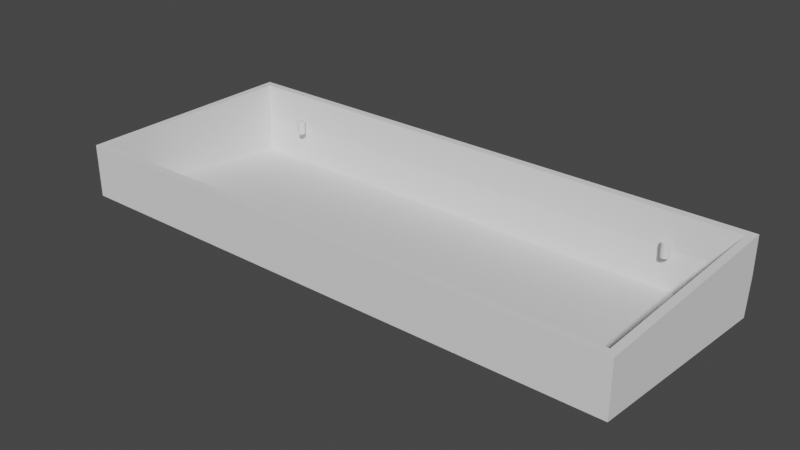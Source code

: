 # Source: keyboard_case2-3.blend  (saved by Blender 2.91.10; exported with 4.5.12 LTS)
import bpy
from mathutils import Matrix  # noqa: F401  (used for matrix-valued properties, if any)

bpy.ops.wm.read_factory_settings(use_empty=True)
scene = bpy.context.scene
scene.name = 'Scene'

# ---- collections
col_collection_4_001 = bpy.data.collections.new('Collection 4.001'); scene.collection.children.link(col_collection_4_001)
col_collection_2 = bpy.data.collections.new('Collection 2'); scene.collection.children.link(col_collection_2)

# ---- materials (node trees are filled in below, after node groups)
mat_material_004 = bpy.data.materials.new('Material.004')
mat_material_004.use_transparent_shadow = False
mat_material_004.diffuse_color = (1.0, 0.0, 0.0007542, 1.0)

# ---- material node trees
mat_material_004.use_nodes = True; mat_material_004.node_tree.nodes.clear()
_N = mat_material_004.node_tree.nodes; _L = mat_material_004.node_tree.links
n0 = _N.new('ShaderNodeBsdfPrincipled'); n0.name = 'Principled BSDF'; n0.location = (10, 300)
n0.distribution = 'GGX'
n0.subsurface_method = 'BURLEY'
n0.inputs[3].default_value = 1.45
n0.inputs[27].default_value = (0.0, 0.0, 0.0, 1.0)
n0.inputs[28].default_value = 1.0
n1 = _N.new('ShaderNodeOutputMaterial'); n1.name = 'Material Output'; n1.location = (300, 300)
_L.new(n0.outputs[0], n1.inputs[0])
n1.is_active_output = True

# ---- world
world_world = bpy.data.worlds.new('World'); scene.world = world_world
world_world.use_nodes = True; world_world.node_tree.nodes.clear()
_N = world_world.node_tree.nodes; _L = world_world.node_tree.links
n0 = _N.new('ShaderNodeOutputWorld'); n0.name = 'World Output'; n0.location = (300, 300)
n1 = _N.new('ShaderNodeBackground'); n1.name = 'Background'; n1.location = (10, 300)
n1.inputs[0].default_value = (0.05088, 0.05088, 0.05088, 1.0)
_L.new(n1.outputs[0], n0.inputs[0])
n0.is_active_output = True
world_world.color = (0.05088, 0.05088, 0.05088)
world_world.use_sun_shadow = False
world_world.sun_shadow_jitter_overblur = 0.0

# ---- meshes
me_cube_040 = bpy.data.meshes.new('Cube.040')
me_cube_040.from_pydata([(-97.83, -79.4, 9.94), (97.83, -79.4, 9.94), (-97.83, -4.236, 1.462), (-97.83, -2.8, 15.12), (97.83, -2.8, 15.12), (97.83, -4.236, 1.462), (-100.6, -82.2, 27.64), (-100.6, 0.0, 27.64), (100.6, -82.2, 27.64), (100.6, 0.0, 27.64), (-100.6, -82.2, 8.64), (100.6, -82.2, 8.64), (97.83, -79.4, 27.64), (-97.83, -79.4, 27.64), (-97.83, -2.8, 27.64), (97.83, -2.8, 27.64), (-100.6, -1.437, 0.151), (-100.6, 0.0, 13.82), (100.6, 0.0, 13.82), (100.6, -1.437, 0.151)], [], [(11, 8, 6, 10), (1, 0, 13, 12), (3, 2, 5, 4), (2, 0, 1, 5), (13, 0, 2, 3, 14), (14, 3, 4, 15), (4, 5, 1, 12, 15), (15, 9, 7, 14), (7, 6, 8, 9, 15, 12, 13, 14), (16, 17, 18, 19), (11, 10, 16, 19), (10, 6, 7, 17, 16), (17, 7, 9, 18), (18, 9, 8, 11, 19)])
_uv = me_cube_040.uv_layers.new(name='UVMap')
_uv.uv.foreach_set('vector', [0.6007, 0.75, 0.625, 0.75, 0.625, 1.0, 0.6007, 1.0, 0.6007, 0.75, 0.6007, 1.0, 0.6233, 1.0, 0.6233, 0.75, 0.1739, 0.5, 0.1739, 0.4542, 0.8261, 0.4542, 0.8261, 0.5, 0.1646, 0.7703, 0.1646, 0.5, 0.8354, 0.5, 0.8354, 0.7703, 0.6233, 0.0, 0.6007, 0.0, 0.5898, 0.2453, 0.6073, 0.25, 0.6233, 0.25, 0.6233, 0.25, 0.6073, 0.25, 0.6073, 0.5, 0.6233, 0.5, 0.6073, 0.5, 0.5898, 0.5047, 0.6007, 0.75, 0.6233, 0.75, 0.6233, 0.5, 0.6285, 0.5085, 0.625, 0.5, 0.875, 0.5, 0.8715, 0.5085, 0.875, 0.5, 0.875, 0.75, 0.625, 0.75, 0.625, 0.5, 0.6285, 0.5085, 0.6285, 0.7415, 0.8715, 0.7415, 0.8715, 0.5085, 0.1646, 0.4542, 0.1646, 0.5, 0.8354, 0.5, 0.8354, 0.4542, 0.8354, 0.5, 0.1646, 0.5, 0.1646, 0.7707, 0.8354, 0.7707, 0.6007, 0.0, 0.625, 0.0, 0.625, 0.25, 0.6073, 0.25, 0.5898, 0.2456, 0.6073, 0.25, 0.625, 0.25, 0.625, 0.5, 0.6073, 0.5, 0.6073, 0.5, 0.625, 0.5, 0.625, 0.75, 0.6007, 0.75, 0.5898, 0.5044])
me_cube_040.use_remesh_fix_poles = True
me_cube_040.use_remesh_preserve_attributes = False
me_cube_040.use_mirror_vertex_groups = False
me_cube_040.update()
me_cylinder_009 = bpy.data.meshes.new('Cylinder.009')
me_cylinder_009.from_pydata([(0.0, 3.3, -1.0), (0.6438, 3.237, -1.0), (0.0, 3.3, 1.0), (-0.6438, 3.237, -1.0), (-1.263, 3.049, -1.0), (-0.6438, 3.237, 1.0), (-1.263, 3.049, 1.0), (-1.833, 2.744, 1.0), (-2.333, 2.333, 1.0), (-1.833, 2.744, -1.0), (-2.333, 2.333, -1.0), (-2.744, 1.833, -1.0), (-3.049, 1.263, -1.0), (-2.744, 1.833, 1.0), (-3.049, 1.263, 1.0), (-3.237, 0.6438, 1.0), (-3.3, 2.494e-06, 1.0), (-3.237, 0.6438, -1.0), (-3.3, 2.494e-06, -1.0), (-3.237, -0.6438, -1.0), (-3.049, -1.263, -1.0), (-3.237, -0.6438, 1.0), (-3.049, -1.263, 1.0), (-2.744, -1.833, 1.0), (-2.333, -2.333, 1.0), (-2.744, -1.833, -1.0), (-2.333, -2.333, -1.0), (-1.833, -2.744, -1.0), (-1.263, -3.049, -1.0), (-1.833, -2.744, 1.0), (-1.263, -3.049, 1.0), (-0.6438, -3.237, 1.0), (0.0, -3.3, 1.0), (-0.6438, -3.237, -1.0), (0.0, -3.3, -1.0), (0.6438, -3.237, -1.0), (1.263, -3.049, -1.0), (0.6438, -3.237, 1.0), (1.263, -3.049, 1.0), (1.833, -2.744, 1.0), (2.333, -2.333, 1.0), (1.833, -2.744, -1.0), (2.333, -2.333, -1.0), (2.744, -1.833, -1.0), (3.049, -1.263, -1.0), (2.744, -1.833, 1.0), (3.049, -1.263, 1.0), (3.237, -0.6438, 1.0), (3.3, -4.435e-07, 1.0), (3.237, -0.6438, -1.0), (3.3, -4.435e-07, -1.0), (3.237, 0.6438, -1.0), (3.049, 1.263, -1.0), (3.237, 0.6438, 1.0), (3.049, 1.263, 1.0), (2.744, 1.833, 1.0), (2.333, 2.333, 1.0), (2.744, 1.833, -1.0), (2.333, 2.333, -1.0), (1.833, 2.744, -1.0), (1.263, 3.049, -1.0), (1.833, 2.744, 1.0), (1.263, 3.049, 1.0), (0.6438, 3.237, 1.0), (345.8, 3.3, -1.0), (346.4, 3.237, -1.0), (345.8, 3.3, 1.0), (345.1, 3.237, -1.0), (344.5, 3.049, -1.0), (345.1, 3.237, 1.0), (344.5, 3.049, 1.0), (343.9, 2.744, 1.0), (343.4, 2.333, 1.0), (343.9, 2.744, -1.0), (343.4, 2.333, -1.0), (343.0, 1.833, -1.0), (342.7, 1.263, -1.0), (343.0, 1.833, 1.0), (342.7, 1.263, 1.0), (342.5, 0.6438, 1.0), (342.5, 2.955e-06, 1.0), (342.5, 0.6438, -1.0), (342.5, 2.955e-06, -1.0), (342.5, -0.6438, -1.0), (342.7, -1.263, -1.0), (342.5, -0.6438, 1.0), (342.7, -1.263, 1.0), (343.0, -1.833, 1.0), (343.4, -2.333, 1.0), (343.0, -1.833, -1.0), (343.4, -2.333, -1.0), (343.9, -2.744, -1.0), (344.5, -3.049, -1.0), (343.9, -2.744, 1.0), (344.5, -3.049, 1.0), (345.1, -3.237, 1.0), (345.8, -3.3, 1.0), (345.1, -3.237, -1.0), (345.8, -3.3, -1.0), (346.4, -3.237, -1.0), (347.0, -3.049, -1.0), (346.4, -3.237, 1.0), (347.0, -3.049, 1.0), (347.6, -2.744, 1.0), (348.1, -2.333, 1.0), (347.6, -2.744, -1.0), (348.1, -2.333, -1.0), (348.5, -1.833, -1.0), (348.8, -1.263, -1.0), (348.5, -1.833, 1.0), (348.8, -1.263, 1.0), (349.0, -0.6438, 1.0), (349.1, 1.753e-08, 1.0), (349.0, -0.6438, -1.0), (349.1, 1.753e-08, -1.0), (349.0, 0.6438, -1.0), (348.8, 1.263, -1.0), (349.0, 0.6438, 1.0), (348.8, 1.263, 1.0), (348.5, 1.833, 1.0), (348.1, 2.333, 1.0), (348.5, 1.833, -1.0), (348.1, 2.333, -1.0), (347.6, 2.744, -1.0), (347.0, 3.049, -1.0), (347.6, 2.744, 1.0), (347.0, 3.049, 1.0), (346.4, 3.237, 1.0), (337.9, 159.8, -1.0), (338.5, 159.8, -1.0), (337.9, 159.8, 1.0), (337.3, 159.8, -1.0), (336.6, 159.6, -1.0), (337.3, 159.8, 1.0), (336.6, 159.6, 1.0), (336.1, 159.3, 1.0), (335.6, 158.9, 1.0), (336.1, 159.3, -1.0), (335.6, 158.9, -1.0), (335.2, 158.4, -1.0), (334.8, 157.8, -1.0), (335.2, 158.4, 1.0), (334.8, 157.8, 1.0), (334.7, 157.2, 1.0), (334.6, 156.5, 1.0), (334.7, 157.2, -1.0), (334.6, 156.5, -1.0), (334.7, 155.9, -1.0), (334.8, 155.3, -1.0), (334.7, 155.9, 1.0), (334.8, 155.3, 1.0), (335.2, 154.7, 1.0), (335.6, 154.2, 1.0), (335.2, 154.7, -1.0), (335.6, 154.2, -1.0), (336.1, 153.8, -1.0), (336.6, 153.5, -1.0), (336.1, 153.8, 1.0), (336.6, 153.5, 1.0), (337.3, 153.3, 1.0), (337.9, 153.2, 1.0), (337.3, 153.3, -1.0), (337.9, 153.2, -1.0), (338.5, 153.3, -1.0), (339.2, 153.5, -1.0), (338.5, 153.3, 1.0), (339.2, 153.5, 1.0), (339.7, 153.8, 1.0), (340.2, 154.2, 1.0), (339.7, 153.8, -1.0), (340.2, 154.2, -1.0), (340.6, 154.7, -1.0), (340.9, 155.3, -1.0), (340.6, 154.7, 1.0), (340.9, 155.3, 1.0), (341.1, 155.9, 1.0), (341.2, 156.5, 1.0), (341.1, 155.9, -1.0), (341.2, 156.5, -1.0), (341.1, 157.2, -1.0), (340.9, 157.8, -1.0), (341.1, 157.2, 1.0), (340.9, 157.8, 1.0), (340.6, 158.4, 1.0), (340.2, 158.9, 1.0), (340.6, 158.4, -1.0), (340.2, 158.9, -1.0), (339.7, 159.3, -1.0), (339.2, 159.6, -1.0), (339.7, 159.3, 1.0), (339.2, 159.6, 1.0), (338.5, 159.8, 1.0), (0.0, 159.8, -1.0), (0.6438, 159.8, -1.0), (0.0, 159.8, 1.0), (-0.6438, 159.8, -1.0), (-1.263, 159.6, -1.0), (-0.6438, 159.8, 1.0), (-1.263, 159.6, 1.0), (-1.833, 159.3, 1.0), (-2.333, 158.9, 1.0), (-1.833, 159.3, -1.0), (-2.333, 158.9, -1.0), (-2.744, 158.4, -1.0), (-3.049, 157.8, -1.0), (-2.744, 158.4, 1.0), (-3.049, 157.8, 1.0), (-3.237, 157.2, 1.0), (-3.3, 156.5, 1.0), (-3.237, 157.2, -1.0), (-3.3, 156.5, -1.0), (-3.237, 155.9, -1.0), (-3.049, 155.3, -1.0), (-3.237, 155.9, 1.0), (-3.049, 155.3, 1.0), (-2.744, 154.7, 1.0), (-2.333, 154.2, 1.0), (-2.744, 154.7, -1.0), (-2.333, 154.2, -1.0), (-1.833, 153.8, -1.0), (-1.263, 153.5, -1.0), (-1.833, 153.8, 1.0), (-1.263, 153.5, 1.0), (-0.6438, 153.3, 1.0), (0.0, 153.2, 1.0), (-0.6438, 153.3, -1.0), (0.0, 153.2, -1.0), (0.6438, 153.3, -1.0), (1.263, 153.5, -1.0), (0.6438, 153.3, 1.0), (1.263, 153.5, 1.0), (1.833, 153.8, 1.0), (2.333, 154.2, 1.0), (1.833, 153.8, -1.0), (2.333, 154.2, -1.0), (2.744, 154.7, -1.0), (3.049, 155.3, -1.0), (2.744, 154.7, 1.0), (3.049, 155.3, 1.0), (3.237, 155.9, 1.0), (3.3, 156.5, 1.0), (3.237, 155.9, -1.0), (3.3, 156.5, -1.0), (3.237, 157.2, -1.0), (3.049, 157.8, -1.0), (3.237, 157.2, 1.0), (3.049, 157.8, 1.0), (2.744, 158.4, 1.0), (2.333, 158.9, 1.0), (2.744, 158.4, -1.0), (2.333, 158.9, -1.0), (1.833, 159.3, -1.0), (1.263, 159.6, -1.0), (1.833, 159.3, 1.0), (1.263, 159.6, 1.0), (0.6438, 159.8, 1.0)], [], [(0, 1, 60, 59, 58, 57, 52, 51, 50, 49, 44, 43, 42, 41, 36, 35, 34, 33, 28, 27, 26, 25, 20, 19, 18, 17, 12, 11, 10, 9, 4, 3), (0, 2, 63, 1), (3, 5, 2, 0), (4, 6, 5, 3), (63, 2, 5, 6, 7, 8, 13, 14, 15, 16, 21, 22, 23, 24, 29, 30, 31, 32, 37, 38, 39, 40, 45, 46, 47, 48, 53, 54, 55, 56, 61, 62), (9, 7, 6, 4), (10, 8, 7, 9), (11, 13, 8, 10), (12, 14, 13, 11), (17, 15, 14, 12), (18, 16, 15, 17), (19, 21, 16, 18), (20, 22, 21, 19), (25, 23, 22, 20), (26, 24, 23, 25), (27, 29, 24, 26), (28, 30, 29, 27), (33, 31, 30, 28), (34, 32, 31, 33), (35, 37, 32, 34), (36, 38, 37, 35), (41, 39, 38, 36), (42, 40, 39, 41), (43, 45, 40, 42), (44, 46, 45, 43), (49, 47, 46, 44), (50, 48, 47, 49), (51, 53, 48, 50), (52, 54, 53, 51), (57, 55, 54, 52), (58, 56, 55, 57), (59, 61, 56, 58), (60, 62, 61, 59), (1, 63, 62, 60), (64, 65, 124, 123, 122, 121, 116, 115, 114, 113, 108, 107, 106, 105, 100, 99, 98, 97, 92, 91, 90, 89, 84, 83, 82, 81, 76, 75, 74, 73, 68, 67), (64, 66, 127, 65), (67, 69, 66, 64), (68, 70, 69, 67), (127, 66, 69, 70, 71, 72, 77, 78, 79, 80, 85, 86, 87, 88, 93, 94, 95, 96, 101, 102, 103, 104, 109, 110, 111, 112, 117, 118, 119, 120, 125, 126), (73, 71, 70, 68), (74, 72, 71, 73), (75, 77, 72, 74), (76, 78, 77, 75), (81, 79, 78, 76), (82, 80, 79, 81), (83, 85, 80, 82), (84, 86, 85, 83), (89, 87, 86, 84), (90, 88, 87, 89), (91, 93, 88, 90), (92, 94, 93, 91), (97, 95, 94, 92), (98, 96, 95, 97), (99, 101, 96, 98), (100, 102, 101, 99), (105, 103, 102, 100), (106, 104, 103, 105), (107, 109, 104, 106), (108, 110, 109, 107), (113, 111, 110, 108), (114, 112, 111, 113), (115, 117, 112, 114), (116, 118, 117, 115), (121, 119, 118, 116), (122, 120, 119, 121), (123, 125, 120, 122), (124, 126, 125, 123), (65, 127, 126, 124), (128, 130, 191, 129), (128, 129, 188, 187, 186, 185, 180, 179, 178, 177, 172, 171, 170, 169, 164, 163, 162, 161, 156, 155, 154, 153, 148, 147, 146, 145, 140, 139, 138, 137, 132, 131), (131, 133, 130, 128), (132, 134, 133, 131), (191, 130, 133, 134, 135, 136, 141, 142, 143, 144, 149, 150, 151, 152, 157, 158, 159, 160, 165, 166, 167, 168, 173, 174, 175, 176, 181, 182, 183, 184, 189, 190), (137, 135, 134, 132), (138, 136, 135, 137), (139, 141, 136, 138), (140, 142, 141, 139), (145, 143, 142, 140), (146, 144, 143, 145), (147, 149, 144, 146), (148, 150, 149, 147), (153, 151, 150, 148), (154, 152, 151, 153), (155, 157, 152, 154), (156, 158, 157, 155), (161, 159, 158, 156), (162, 160, 159, 161), (163, 165, 160, 162), (164, 166, 165, 163), (169, 167, 166, 164), (170, 168, 167, 169), (171, 173, 168, 170), (172, 174, 173, 171), (177, 175, 174, 172), (178, 176, 175, 177), (179, 181, 176, 178), (180, 182, 181, 179), (185, 183, 182, 180), (186, 184, 183, 185), (187, 189, 184, 186), (188, 190, 189, 187), (129, 191, 190, 188), (192, 194, 255, 193), (192, 193, 252, 251, 250, 249, 244, 243, 242, 241, 236, 235, 234, 233, 228, 227, 226, 225, 220, 219, 218, 217, 212, 211, 210, 209, 204, 203, 202, 201, 196, 195), (195, 197, 194, 192), (196, 198, 197, 195), (255, 194, 197, 198, 199, 200, 205, 206, 207, 208, 213, 214, 215, 216, 221, 222, 223, 224, 229, 230, 231, 232, 237, 238, 239, 240, 245, 246, 247, 248, 253, 254), (201, 199, 198, 196), (202, 200, 199, 201), (203, 205, 200, 202), (204, 206, 205, 203), (209, 207, 206, 204), (210, 208, 207, 209), (211, 213, 208, 210), (212, 214, 213, 211), (217, 215, 214, 212), (218, 216, 215, 217), (219, 221, 216, 218), (220, 222, 221, 219), (225, 223, 222, 220), (226, 224, 223, 225), (227, 229, 224, 226), (228, 230, 229, 227), (233, 231, 230, 228), (234, 232, 231, 233), (235, 237, 232, 234), (236, 238, 237, 235), (241, 239, 238, 236), (242, 240, 239, 241), (243, 245, 240, 242), (244, 246, 245, 243), (249, 247, 246, 244), (250, 248, 247, 249), (251, 253, 248, 250), (252, 254, 253, 251), (193, 255, 254, 252)])
_uv = me_cylinder_009.uv_layers.new(name='UVMap')
_uv.uv.foreach_set('vector', [0.75, 0.49, 0.7968, 0.4854, 0.8418, 0.4717, 0.8833, 0.4496, 0.9197, 0.4197, 0.9496, 0.3833, 0.9717, 0.3418, 0.9854, 0.2968, 0.99, 0.25, 0.9854, 0.2032, 0.9717, 0.1582, 0.9496, 0.1167, 0.9197, 0.08029, 0.8833, 0.05045, 0.8418, 0.02827, 0.7968, 0.01461, 0.75, 0.01, 0.7032, 0.01461, 0.6582, 0.02827, 0.6167, 0.05045, 0.5803, 0.08029, 0.5504, 0.1167, 0.5283, 0.1582, 0.5146, 0.2032, 0.51, 0.25, 0.5146, 0.2968, 0.5283, 0.3418, 0.5504, 0.3833, 0.5803, 0.4197, 0.6167, 0.4496, 0.6582, 0.4717, 0.7032, 0.4854, 1.0, 0.5, 1.0, 1.0, 0.9688, 1.0, 0.9688, 0.5, 0.03125, 0.5, 0.03125, 1.0, 0.0, 1.0, 0.0, 0.5, 0.0625, 0.5, 0.0625, 1.0, 0.03125, 1.0, 0.03125, 0.5, 0.2968, 0.4854, 0.25, 0.49, 0.2032, 0.4854, 0.1582, 0.4717, 0.1167, 0.4496, 0.08029, 0.4197, 0.05045, 0.3833, 0.02827, 0.3418, 0.01461, 0.2968, 0.01, 0.25, 0.01461, 0.2032, 0.02827, 0.1582, 0.05045, 0.1167, 0.08029, 0.08029, 0.1167, 0.05045, 0.1582, 0.02827, 0.2032, 0.01461, 0.25, 0.01, 0.2968, 0.01461, 0.3418, 0.02827, 0.3833, 0.05045, 0.4197, 0.08029, 0.4496, 0.1167, 0.4717, 0.1582, 0.4854, 0.2032, 0.49, 0.25, 0.4854, 0.2968, 0.4717, 0.3418, 0.4496, 0.3833, 0.4197, 0.4197, 0.3833, 0.4496, 0.3418, 0.4717, 0.09375, 0.5, 0.09375, 1.0, 0.0625, 1.0, 0.0625, 0.5, 0.125, 0.5, 0.125, 1.0, 0.09375, 1.0, 0.09375, 0.5, 0.1562, 0.5, 0.1562, 1.0, 0.125, 1.0, 0.125, 0.5, 0.1875, 0.5, 0.1875, 1.0, 0.1562, 1.0, 0.1562, 0.5, 0.2188, 0.5, 0.2188, 1.0, 0.1875, 1.0, 0.1875, 0.5, 0.25, 0.5, 0.25, 1.0, 0.2188, 1.0, 0.2188, 0.5, 0.2812, 0.5, 0.2812, 1.0, 0.25, 1.0, 0.25, 0.5, 0.3125, 0.5, 0.3125, 1.0, 0.2812, 1.0, 0.2812, 0.5, 0.3438, 0.5, 0.3438, 1.0, 0.3125, 1.0, 0.3125, 0.5, 0.375, 0.5, 0.375, 1.0, 0.3438, 1.0, 0.3438, 0.5, 0.4062, 0.5, 0.4062, 1.0, 0.375, 1.0, 0.375, 0.5, 0.4375, 0.5, 0.4375, 1.0, 0.4062, 1.0, 0.4062, 0.5, 0.4688, 0.5, 0.4688, 1.0, 0.4375, 1.0, 0.4375, 0.5, 0.5, 0.5, 0.5, 1.0, 0.4688, 1.0, 0.4688, 0.5, 0.5312, 0.5, 0.5312, 1.0, 0.5, 1.0, 0.5, 0.5, 0.5625, 0.5, 0.5625, 1.0, 0.5312, 1.0, 0.5312, 0.5, 0.5938, 0.5, 0.5938, 1.0, 0.5625, 1.0, 0.5625, 0.5, 0.625, 0.5, 0.625, 1.0, 0.5938, 1.0, 0.5938, 0.5, 0.6562, 0.5, 0.6562, 1.0, 0.625, 1.0, 0.625, 0.5, 0.6875, 0.5, 0.6875, 1.0, 0.6562, 1.0, 0.6562, 0.5, 0.7188, 0.5, 0.7188, 1.0, 0.6875, 1.0, 0.6875, 0.5, 0.75, 0.5, 0.75, 1.0, 0.7188, 1.0, 0.7188, 0.5, 0.7812, 0.5, 0.7812, 1.0, 0.75, 1.0, 0.75, 0.5, 0.8125, 0.5, 0.8125, 1.0, 0.7812, 1.0, 0.7812, 0.5, 0.8438, 0.5, 0.8438, 1.0, 0.8125, 1.0, 0.8125, 0.5, 0.875, 0.5, 0.875, 1.0, 0.8438, 1.0, 0.8438, 0.5, 0.9062, 0.5, 0.9062, 1.0, 0.875, 1.0, 0.875, 0.5, 0.9375, 0.5, 0.9375, 1.0, 0.9062, 1.0, 0.9062, 0.5, 0.9688, 0.5, 0.9688, 1.0, 0.9375, 1.0, 0.9375, 0.5, 0.75, 0.49, 0.7968, 0.4854, 0.8418, 0.4717, 0.8833, 0.4496, 0.9197, 0.4197, 0.9496, 0.3833, 0.9717, 0.3418, 0.9854, 0.2968, 0.99, 0.25, 0.9854, 0.2032, 0.9717, 0.1582, 0.9496, 0.1167, 0.9197, 0.08029, 0.8833, 0.05045, 0.8418, 0.02827, 0.7968, 0.01461, 0.75, 0.01, 0.7032, 0.01461, 0.6582, 0.02827, 0.6167, 0.05045, 0.5803, 0.08029, 0.5504, 0.1167, 0.5283, 0.1582, 0.5146, 0.2032, 0.51, 0.25, 0.5146, 0.2968, 0.5283, 0.3418, 0.5504, 0.3833, 0.5803, 0.4197, 0.6167, 0.4496, 0.6582, 0.4717, 0.7032, 0.4854, 1.0, 0.5, 1.0, 1.0, 0.9688, 1.0, 0.9688, 0.5, 0.03125, 0.5, 0.03125, 1.0, 0.0, 1.0, 0.0, 0.5, 0.0625, 0.5, 0.0625, 1.0, 0.03125, 1.0, 0.03125, 0.5, 0.2968, 0.4854, 0.25, 0.49, 0.2032, 0.4854, 0.1582, 0.4717, 0.1167, 0.4496, 0.08029, 0.4197, 0.05045, 0.3833, 0.02827, 0.3418, 0.01461, 0.2968, 0.01, 0.25, 0.01461, 0.2032, 0.02827, 0.1582, 0.05045, 0.1167, 0.08029, 0.08029, 0.1167, 0.05045, 0.1582, 0.02827, 0.2032, 0.01461, 0.25, 0.01, 0.2968, 0.01461, 0.3418, 0.02827, 0.3833, 0.05045, 0.4197, 0.08029, 0.4496, 0.1167, 0.4717, 0.1582, 0.4854, 0.2032, 0.49, 0.25, 0.4854, 0.2968, 0.4717, 0.3418, 0.4496, 0.3833, 0.4197, 0.4197, 0.3833, 0.4496, 0.3418, 0.4717, 0.09375, 0.5, 0.09375, 1.0, 0.0625, 1.0, 0.0625, 0.5, 0.125, 0.5, 0.125, 1.0, 0.09375, 1.0, 0.09375, 0.5, 0.1562, 0.5, 0.1562, 1.0, 0.125, 1.0, 0.125, 0.5, 0.1875, 0.5, 0.1875, 1.0, 0.1562, 1.0, 0.1562, 0.5, 0.2188, 0.5, 0.2188, 1.0, 0.1875, 1.0, 0.1875, 0.5, 0.25, 0.5, 0.25, 1.0, 0.2188, 1.0, 0.2188, 0.5, 0.2812, 0.5, 0.2812, 1.0, 0.25, 1.0, 0.25, 0.5, 0.3125, 0.5, 0.3125, 1.0, 0.2812, 1.0, 0.2812, 0.5, 0.3438, 0.5, 0.3438, 1.0, 0.3125, 1.0, 0.3125, 0.5, 0.375, 0.5, 0.375, 1.0, 0.3438, 1.0, 0.3438, 0.5, 0.4062, 0.5, 0.4062, 1.0, 0.375, 1.0, 0.375, 0.5, 0.4375, 0.5, 0.4375, 1.0, 0.4062, 1.0, 0.4062, 0.5, 0.4688, 0.5, 0.4688, 1.0, 0.4375, 1.0, 0.4375, 0.5, 0.5, 0.5, 0.5, 1.0, 0.4688, 1.0, 0.4688, 0.5, 0.5312, 0.5, 0.5312, 1.0, 0.5, 1.0, 0.5, 0.5, 0.5625, 0.5, 0.5625, 1.0, 0.5312, 1.0, 0.5312, 0.5, 0.5938, 0.5, 0.5938, 1.0, 0.5625, 1.0, 0.5625, 0.5, 0.625, 0.5, 0.625, 1.0, 0.5938, 1.0, 0.5938, 0.5, 0.6562, 0.5, 0.6562, 1.0, 0.625, 1.0, 0.625, 0.5, 0.6875, 0.5, 0.6875, 1.0, 0.6562, 1.0, 0.6562, 0.5, 0.7188, 0.5, 0.7188, 1.0, 0.6875, 1.0, 0.6875, 0.5, 0.75, 0.5, 0.75, 1.0, 0.7188, 1.0, 0.7188, 0.5, 0.7812, 0.5, 0.7812, 1.0, 0.75, 1.0, 0.75, 0.5, 0.8125, 0.5, 0.8125, 1.0, 0.7812, 1.0, 0.7812, 0.5, 0.8438, 0.5, 0.8438, 1.0, 0.8125, 1.0, 0.8125, 0.5, 0.875, 0.5, 0.875, 1.0, 0.8438, 1.0, 0.8438, 0.5, 0.9062, 0.5, 0.9062, 1.0, 0.875, 1.0, 0.875, 0.5, 0.9375, 0.5, 0.9375, 1.0, 0.9062, 1.0, 0.9062, 0.5, 0.9688, 0.5, 0.9688, 1.0, 0.9375, 1.0, 0.9375, 0.5, 1.0, 0.5, 1.0, 1.0, 0.9688, 1.0, 0.9688, 0.5, 0.75, 0.49, 0.7968, 0.4854, 0.8418, 0.4717, 0.8833, 0.4496, 0.9197, 0.4197, 0.9496, 0.3833, 0.9717, 0.3418, 0.9854, 0.2968, 0.99, 0.25, 0.9854, 0.2032, 0.9717, 0.1582, 0.9496, 0.1167, 0.9197, 0.08029, 0.8833, 0.05045, 0.8418, 0.02827, 0.7968, 0.01461, 0.75, 0.01, 0.7032, 0.01461, 0.6582, 0.02827, 0.6167, 0.05045, 0.5803, 0.08029, 0.5504, 0.1167, 0.5283, 0.1582, 0.5146, 0.2032, 0.51, 0.25, 0.5146, 0.2968, 0.5283, 0.3418, 0.5504, 0.3833, 0.5803, 0.4197, 0.6167, 0.4496, 0.6582, 0.4717, 0.7032, 0.4854, 0.03125, 0.5, 0.03125, 1.0, 0.0, 1.0, 0.0, 0.5, 0.0625, 0.5, 0.0625, 1.0, 0.03125, 1.0, 0.03125, 0.5, 0.2968, 0.4854, 0.25, 0.49, 0.2032, 0.4854, 0.1582, 0.4717, 0.1167, 0.4496, 0.08029, 0.4197, 0.05045, 0.3833, 0.02827, 0.3418, 0.01461, 0.2968, 0.01, 0.25, 0.01461, 0.2032, 0.02827, 0.1582, 0.05045, 0.1167, 0.08029, 0.08029, 0.1167, 0.05045, 0.1582, 0.02827, 0.2032, 0.01461, 0.25, 0.01, 0.2968, 0.01461, 0.3418, 0.02827, 0.3833, 0.05045, 0.4197, 0.08029, 0.4496, 0.1167, 0.4717, 0.1582, 0.4854, 0.2032, 0.49, 0.25, 0.4854, 0.2968, 0.4717, 0.3418, 0.4496, 0.3833, 0.4197, 0.4197, 0.3833, 0.4496, 0.3418, 0.4717, 0.09375, 0.5, 0.09375, 1.0, 0.0625, 1.0, 0.0625, 0.5, 0.125, 0.5, 0.125, 1.0, 0.09375, 1.0, 0.09375, 0.5, 0.1562, 0.5, 0.1562, 1.0, 0.125, 1.0, 0.125, 0.5, 0.1875, 0.5, 0.1875, 1.0, 0.1562, 1.0, 0.1562, 0.5, 0.2188, 0.5, 0.2188, 1.0, 0.1875, 1.0, 0.1875, 0.5, 0.25, 0.5, 0.25, 1.0, 0.2188, 1.0, 0.2188, 0.5, 0.2812, 0.5, 0.2812, 1.0, 0.25, 1.0, 0.25, 0.5, 0.3125, 0.5, 0.3125, 1.0, 0.2812, 1.0, 0.2812, 0.5, 0.3438, 0.5, 0.3438, 1.0, 0.3125, 1.0, 0.3125, 0.5, 0.375, 0.5, 0.375, 1.0, 0.3438, 1.0, 0.3438, 0.5, 0.4062, 0.5, 0.4062, 1.0, 0.375, 1.0, 0.375, 0.5, 0.4375, 0.5, 0.4375, 1.0, 0.4062, 1.0, 0.4062, 0.5, 0.4688, 0.5, 0.4688, 1.0, 0.4375, 1.0, 0.4375, 0.5, 0.5, 0.5, 0.5, 1.0, 0.4688, 1.0, 0.4688, 0.5, 0.5312, 0.5, 0.5312, 1.0, 0.5, 1.0, 0.5, 0.5, 0.5625, 0.5, 0.5625, 1.0, 0.5312, 1.0, 0.5312, 0.5, 0.5938, 0.5, 0.5938, 1.0, 0.5625, 1.0, 0.5625, 0.5, 0.625, 0.5, 0.625, 1.0, 0.5938, 1.0, 0.5938, 0.5, 0.6562, 0.5, 0.6562, 1.0, 0.625, 1.0, 0.625, 0.5, 0.6875, 0.5, 0.6875, 1.0, 0.6562, 1.0, 0.6562, 0.5, 0.7188, 0.5, 0.7188, 1.0, 0.6875, 1.0, 0.6875, 0.5, 0.75, 0.5, 0.75, 1.0, 0.7188, 1.0, 0.7188, 0.5, 0.7812, 0.5, 0.7812, 1.0, 0.75, 1.0, 0.75, 0.5, 0.8125, 0.5, 0.8125, 1.0, 0.7812, 1.0, 0.7812, 0.5, 0.8438, 0.5, 0.8438, 1.0, 0.8125, 1.0, 0.8125, 0.5, 0.875, 0.5, 0.875, 1.0, 0.8438, 1.0, 0.8438, 0.5, 0.9062, 0.5, 0.9062, 1.0, 0.875, 1.0, 0.875, 0.5, 0.9375, 0.5, 0.9375, 1.0, 0.9062, 1.0, 0.9062, 0.5, 0.9688, 0.5, 0.9688, 1.0, 0.9375, 1.0, 0.9375, 0.5, 1.0, 0.5, 1.0, 1.0, 0.9688, 1.0, 0.9688, 0.5, 0.75, 0.49, 0.7968, 0.4854, 0.8418, 0.4717, 0.8833, 0.4496, 0.9197, 0.4197, 0.9496, 0.3833, 0.9717, 0.3418, 0.9854, 0.2968, 0.99, 0.25, 0.9854, 0.2032, 0.9717, 0.1582, 0.9496, 0.1167, 0.9197, 0.08029, 0.8833, 0.05045, 0.8418, 0.02827, 0.7968, 0.01461, 0.75, 0.01, 0.7032, 0.01461, 0.6582, 0.02827, 0.6167, 0.05045, 0.5803, 0.08029, 0.5504, 0.1167, 0.5283, 0.1582, 0.5146, 0.2032, 0.51, 0.25, 0.5146, 0.2968, 0.5283, 0.3418, 0.5504, 0.3833, 0.5803, 0.4197, 0.6167, 0.4496, 0.6582, 0.4717, 0.7032, 0.4854, 0.03125, 0.5, 0.03125, 1.0, 0.0, 1.0, 0.0, 0.5, 0.0625, 0.5, 0.0625, 1.0, 0.03125, 1.0, 0.03125, 0.5, 0.2968, 0.4854, 0.25, 0.49, 0.2032, 0.4854, 0.1582, 0.4717, 0.1167, 0.4496, 0.08029, 0.4197, 0.05045, 0.3833, 0.02827, 0.3418, 0.01461, 0.2968, 0.01, 0.25, 0.01461, 0.2032, 0.02827, 0.1582, 0.05045, 0.1167, 0.08029, 0.08029, 0.1167, 0.05045, 0.1582, 0.02827, 0.2032, 0.01461, 0.25, 0.01, 0.2968, 0.01461, 0.3418, 0.02827, 0.3833, 0.05045, 0.4197, 0.08029, 0.4496, 0.1167, 0.4717, 0.1582, 0.4854, 0.2032, 0.49, 0.25, 0.4854, 0.2968, 0.4717, 0.3418, 0.4496, 0.3833, 0.4197, 0.4197, 0.3833, 0.4496, 0.3418, 0.4717, 0.09375, 0.5, 0.09375, 1.0, 0.0625, 1.0, 0.0625, 0.5, 0.125, 0.5, 0.125, 1.0, 0.09375, 1.0, 0.09375, 0.5, 0.1562, 0.5, 0.1562, 1.0, 0.125, 1.0, 0.125, 0.5, 0.1875, 0.5, 0.1875, 1.0, 0.1562, 1.0, 0.1562, 0.5, 0.2188, 0.5, 0.2188, 1.0, 0.1875, 1.0, 0.1875, 0.5, 0.25, 0.5, 0.25, 1.0, 0.2188, 1.0, 0.2188, 0.5, 0.2812, 0.5, 0.2812, 1.0, 0.25, 1.0, 0.25, 0.5, 0.3125, 0.5, 0.3125, 1.0, 0.2812, 1.0, 0.2812, 0.5, 0.3438, 0.5, 0.3438, 1.0, 0.3125, 1.0, 0.3125, 0.5, 0.375, 0.5, 0.375, 1.0, 0.3438, 1.0, 0.3438, 0.5, 0.4062, 0.5, 0.4062, 1.0, 0.375, 1.0, 0.375, 0.5, 0.4375, 0.5, 0.4375, 1.0, 0.4062, 1.0, 0.4062, 0.5, 0.4688, 0.5, 0.4688, 1.0, 0.4375, 1.0, 0.4375, 0.5, 0.5, 0.5, 0.5, 1.0, 0.4688, 1.0, 0.4688, 0.5, 0.5312, 0.5, 0.5312, 1.0, 0.5, 1.0, 0.5, 0.5, 0.5625, 0.5, 0.5625, 1.0, 0.5312, 1.0, 0.5312, 0.5, 0.5938, 0.5, 0.5938, 1.0, 0.5625, 1.0, 0.5625, 0.5, 0.625, 0.5, 0.625, 1.0, 0.5938, 1.0, 0.5938, 0.5, 0.6562, 0.5, 0.6562, 1.0, 0.625, 1.0, 0.625, 0.5, 0.6875, 0.5, 0.6875, 1.0, 0.6562, 1.0, 0.6562, 0.5, 0.7188, 0.5, 0.7188, 1.0, 0.6875, 1.0, 0.6875, 0.5, 0.75, 0.5, 0.75, 1.0, 0.7188, 1.0, 0.7188, 0.5, 0.7812, 0.5, 0.7812, 1.0, 0.75, 1.0, 0.75, 0.5, 0.8125, 0.5, 0.8125, 1.0, 0.7812, 1.0, 0.7812, 0.5, 0.8438, 0.5, 0.8438, 1.0, 0.8125, 1.0, 0.8125, 0.5, 0.875, 0.5, 0.875, 1.0, 0.8438, 1.0, 0.8438, 0.5, 0.9062, 0.5, 0.9062, 1.0, 0.875, 1.0, 0.875, 0.5, 0.9375, 0.5, 0.9375, 1.0, 0.9062, 1.0, 0.9062, 0.5, 0.9688, 0.5, 0.9688, 1.0, 0.9375, 1.0, 0.9375, 0.5])
me_cylinder_009.materials.append(mat_material_004)
me_cylinder_009.use_remesh_fix_poles = True
me_cylinder_009.use_remesh_preserve_attributes = False
me_cylinder_009.use_mirror_vertex_groups = False
me_cylinder_009.update()

# ---- objects
ob_cube_002 = bpy.data.objects.new('Cube.002', me_cube_040)
ob_cylinder_001 = bpy.data.objects.new('Cylinder.001', me_cylinder_009)

# ---- transforms, parenting, visibility, modifiers, constraints
ob_cube_002.location = (97.63, 79.2, -18.64)
ob_cube_002.lineart.crease_threshold = 0.0
ob_cylinder_001.location = (19.05, 2.525, -2.5)
ob_cylinder_001.scale = (0.4545, 0.4545, 2.5)
ob_cylinder_001.lineart.crease_threshold = 0.0

# ---- collection membership
scene.collection.objects.link(ob_cube_002)
col_collection_4_001.objects.link(ob_cylinder_001)

# ---- scene / render settings (as saved in the file)
scene.frame_start = 1; scene.frame_end = 250; scene.frame_set(2)
scene.render.engine = 'BLENDER_EEVEE_NEXT'
scene.cycles.use_denoising = False
scene.cycles.samples = 128
scene.cycles.sampling_pattern = 'TABULATED_SOBOL'
scene.cycles.use_adaptive_sampling = False
scene.cycles.use_light_tree = False
scene.view_settings.view_transform = 'Filmic'
bpy.context.view_layer.update()

# ---- added for rendering (the .blend has no active camera and no usable light): camera, sun
cam_auto = bpy.data.cameras.new('AutoCamera')
cam_auto.lens = 50.0
cam_auto.sensor_width = 36.0
cam_auto.clip_end = 3558.18
ob_auto_camera = bpy.data.objects.new('AutoCamera', cam_auto)
scene.collection.objects.link(ob_auto_camera)
ob_auto_camera.location = (300.377, -205.196, 157.453)
ob_auto_camera.rotation_euler = (1.09748, -7.21219e-08, 0.694738)
scene.camera = ob_auto_camera
light_auto_sun = bpy.data.lights.new('AutoSun', 'SUN')
light_auto_sun.energy = 3.0
light_auto_sun.angle = 0.0523599
ob_auto_sun = bpy.data.objects.new('AutoSun', light_auto_sun)
scene.collection.objects.link(ob_auto_sun)
ob_auto_sun.rotation_euler = (0.872665, 0.174533, 0.523599)
bpy.context.view_layer.update()
